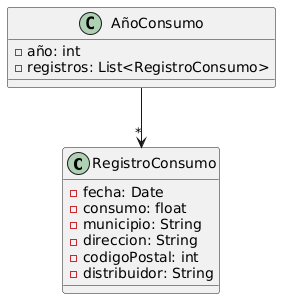

The diagram above was rendered by PlantUML. Its source (embedded in the PNG):
@startuml
class RegistroConsumo {
    - fecha: Date
    - consumo: float
    - municipio: String
    - direccion: String
    - codigoPostal: int
    - distribuidor: String
}

class AñoConsumo {
    - año: int
    - registros: List<RegistroConsumo>
}

AñoConsumo --> "*" RegistroConsumo
@enduml